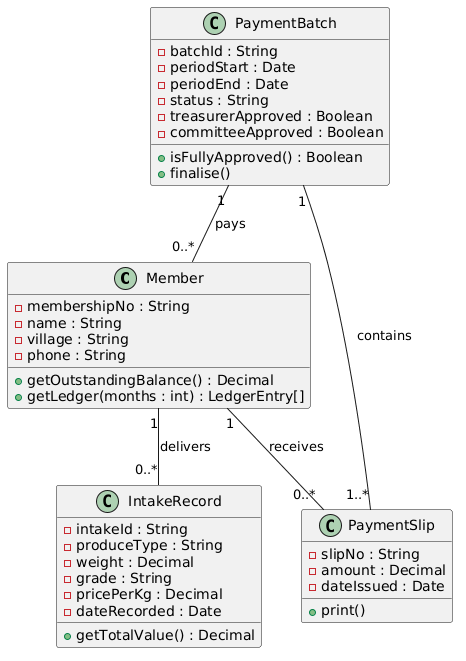

The diagram above was rendered by PlantUML. Its source (embedded in the PNG):
@startuml
class Member {
  - membershipNo : String
  - name : String
  - village : String
  - phone : String
  + getOutstandingBalance() : Decimal
  + getLedger(months : int) : LedgerEntry[]
}

class IntakeRecord {
  - intakeId : String
  - produceType : String
  - weight : Decimal
  - grade : String
  - pricePerKg : Decimal
  - dateRecorded : Date
  + getTotalValue() : Decimal
}

class PaymentSlip {
  - slipNo : String
  - amount : Decimal
  - dateIssued : Date
  + print()
}

class PaymentBatch {
  - batchId : String
  - periodStart : Date
  - periodEnd : Date
  - status : String
  - treasurerApproved : Boolean
  - committeeApproved : Boolean
  + isFullyApproved() : Boolean
  + finalise()
}

Member "1" -- "0..*" IntakeRecord : delivers
Member "1" -- "0..*" PaymentSlip : receives
PaymentBatch "1" -- "1..*" PaymentSlip : contains
PaymentBatch "1" -- "0..*" Member : pays
@enduml